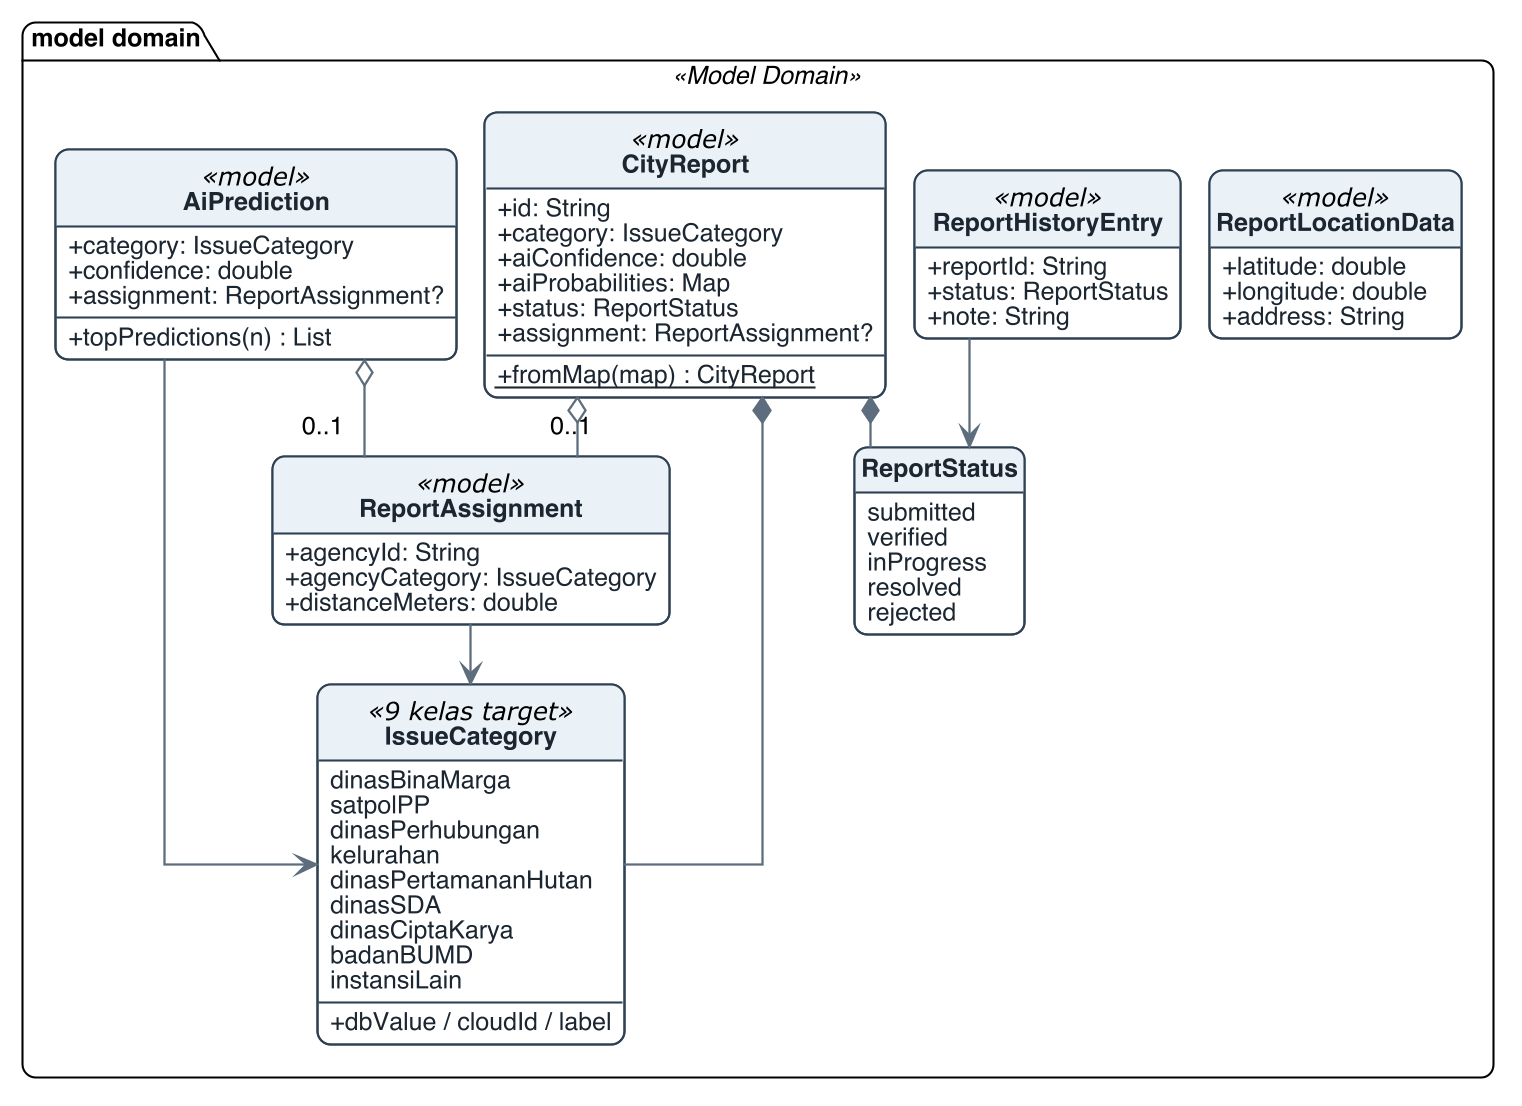

The diagram above was rendered by PlantUML. Its source (embedded in the PNG):
@startuml class_diagram_4
!include _thesis_style.puml
hide empty members
skinparam dpi 200
skinparam linetype ortho
skinparam nodesep 14
skinparam ranksep 24

' Bagian 4/4: model domain dan enum kategori instansi target.

package "model domain" <<Model Domain>> {
    class CityReport <<model>> {
        +id: String
        +category: IssueCategory
        +aiConfidence: double
        +aiProbabilities: Map
        +status: ReportStatus
        +assignment: ReportAssignment?
        +{static} fromMap(map) : CityReport
    }
    class ReportHistoryEntry <<model>> {
        +reportId: String
        +status: ReportStatus
        +note: String
    }
    class AiPrediction <<model>> {
        +category: IssueCategory
        +confidence: double
        +assignment: ReportAssignment?
        +topPredictions(n) : List
    }
    class ReportAssignment <<model>> {
        +agencyId: String
        +agencyCategory: IssueCategory
        +distanceMeters: double
    }
    class ReportLocationData <<model>> {
        +latitude: double
        +longitude: double
        +address: String
    }
    enum IssueCategory <<9 kelas target>> {
        dinasBinaMarga
        satpolPP
        dinasPerhubungan
        kelurahan
        dinasPertamananHutan
        dinasSDA
        dinasCiptaKarya
        badanBUMD
        instansiLain
        --
        +dbValue / cloudId / label
    }
    enum ReportStatus {
        submitted
        verified
        inProgress
        resolved
        rejected
    }
}

AiPrediction --> IssueCategory
AiPrediction o-- "0..1" ReportAssignment
ReportAssignment --> IssueCategory
CityReport *-- IssueCategory
CityReport *-- ReportStatus
CityReport o-- "0..1" ReportAssignment
ReportHistoryEntry --> ReportStatus
@enduml